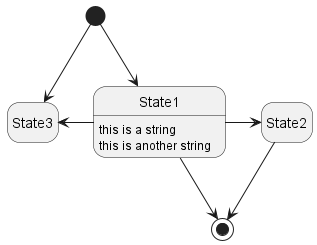

The diagram above was rendered by PlantUML. Its source (embedded in the PNG):
@startuml

hide empty description

state State3

[*] --> State1

State1 : this is a string
State1 : this is another string

State1 -> State2
State2 --> [*]

[*] --> State3

State1 -l-> State3

State1 --> [*]

@enduml